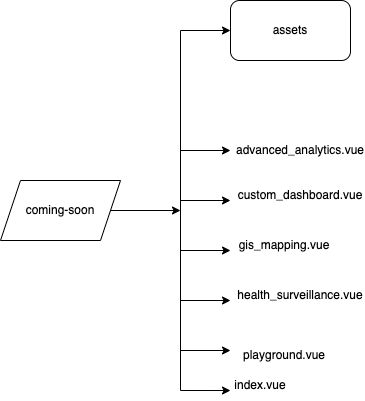

The diagram above was exported from draw.io. Its source (the exported page's mxGraphModel, read from the mxfile embedded in the PNG):
<mxGraphModel dx="1455" dy="906" grid="1" gridSize="10" guides="1" tooltips="1" connect="1" arrows="1" fold="1" page="1" pageScale="1" pageWidth="827" pageHeight="1169" math="0" shadow="0">
  <root>
    <mxCell id="0" />
    <mxCell id="1" parent="0" />
    <mxCell id="GnvxwQD06n4OoDxxudH4-1" value="coming-soon" style="shape=parallelogram;perimeter=parallelogramPerimeter;whiteSpace=wrap;html=1;fixedSize=1;" vertex="1" parent="1">
      <mxGeometry x="100" y="270" width="120" height="60" as="geometry" />
    </mxCell>
    <mxCell id="GnvxwQD06n4OoDxxudH4-2" value="" style="endArrow=classic;html=1;rounded=0;exitX=1;exitY=0.5;exitDx=0;exitDy=0;" edge="1" parent="1" source="GnvxwQD06n4OoDxxudH4-1">
      <mxGeometry width="50" height="50" relative="1" as="geometry">
        <mxPoint x="390" y="360" as="sourcePoint" />
        <mxPoint x="280" y="300" as="targetPoint" />
      </mxGeometry>
    </mxCell>
    <mxCell id="GnvxwQD06n4OoDxxudH4-3" value="" style="endArrow=none;html=1;rounded=0;" edge="1" parent="1">
      <mxGeometry width="50" height="50" relative="1" as="geometry">
        <mxPoint x="280" y="480" as="sourcePoint" />
        <mxPoint x="280" y="120" as="targetPoint" />
      </mxGeometry>
    </mxCell>
    <mxCell id="GnvxwQD06n4OoDxxudH4-4" value="" style="endArrow=classic;html=1;rounded=0;" edge="1" parent="1">
      <mxGeometry width="50" height="50" relative="1" as="geometry">
        <mxPoint x="280" y="120" as="sourcePoint" />
        <mxPoint x="330" y="120" as="targetPoint" />
      </mxGeometry>
    </mxCell>
    <mxCell id="GnvxwQD06n4OoDxxudH4-5" value="" style="endArrow=classic;html=1;rounded=0;" edge="1" parent="1">
      <mxGeometry width="50" height="50" relative="1" as="geometry">
        <mxPoint x="280" y="240" as="sourcePoint" />
        <mxPoint x="330" y="240" as="targetPoint" />
      </mxGeometry>
    </mxCell>
    <mxCell id="GnvxwQD06n4OoDxxudH4-6" value="" style="endArrow=classic;html=1;rounded=0;" edge="1" parent="1">
      <mxGeometry width="50" height="50" relative="1" as="geometry">
        <mxPoint x="280" y="340" as="sourcePoint" />
        <mxPoint x="330" y="340" as="targetPoint" />
      </mxGeometry>
    </mxCell>
    <mxCell id="GnvxwQD06n4OoDxxudH4-7" value="" style="endArrow=classic;html=1;rounded=0;" edge="1" parent="1">
      <mxGeometry width="50" height="50" relative="1" as="geometry">
        <mxPoint x="280" y="390" as="sourcePoint" />
        <mxPoint x="330" y="390" as="targetPoint" />
      </mxGeometry>
    </mxCell>
    <mxCell id="GnvxwQD06n4OoDxxudH4-8" value="" style="endArrow=classic;html=1;rounded=0;entryX=0;entryY=0.667;entryDx=0;entryDy=0;entryPerimeter=0;" edge="1" parent="1" target="GnvxwQD06n4OoDxxudH4-25">
      <mxGeometry width="50" height="50" relative="1" as="geometry">
        <mxPoint x="280" y="480" as="sourcePoint" />
        <mxPoint x="320" y="480" as="targetPoint" />
      </mxGeometry>
    </mxCell>
    <mxCell id="GnvxwQD06n4OoDxxudH4-9" value="assets" style="rounded=1;whiteSpace=wrap;html=1;" vertex="1" parent="1">
      <mxGeometry x="330" y="90" width="120" height="60" as="geometry" />
    </mxCell>
    <mxCell id="GnvxwQD06n4OoDxxudH4-21" value="advanced_analytics.vue" style="text;html=1;strokeColor=none;fillColor=none;align=center;verticalAlign=middle;whiteSpace=wrap;rounded=0;" vertex="1" parent="1">
      <mxGeometry x="370" y="230" width="60" height="20" as="geometry" />
    </mxCell>
    <mxCell id="GnvxwQD06n4OoDxxudH4-23" value="custom_dashboard.vue" style="text;html=1;strokeColor=none;fillColor=none;align=center;verticalAlign=middle;whiteSpace=wrap;rounded=0;" vertex="1" parent="1">
      <mxGeometry x="370" y="270" width="60" height="30" as="geometry" />
    </mxCell>
    <mxCell id="GnvxwQD06n4OoDxxudH4-24" value="gis_mapping.vue" style="text;html=1;strokeColor=none;fillColor=none;align=center;verticalAlign=middle;whiteSpace=wrap;rounded=0;" vertex="1" parent="1">
      <mxGeometry x="354" y="320" width="60" height="30" as="geometry" />
    </mxCell>
    <mxCell id="GnvxwQD06n4OoDxxudH4-25" value="index.vue" style="text;html=1;strokeColor=none;fillColor=none;align=center;verticalAlign=middle;whiteSpace=wrap;rounded=0;" vertex="1" parent="1">
      <mxGeometry x="330" y="460" width="60" height="30" as="geometry" />
    </mxCell>
    <mxCell id="GnvxwQD06n4OoDxxudH4-27" value="" style="endArrow=classic;html=1;rounded=0;" edge="1" parent="1">
      <mxGeometry width="50" height="50" relative="1" as="geometry">
        <mxPoint x="280" y="290" as="sourcePoint" />
        <mxPoint x="330" y="290" as="targetPoint" />
      </mxGeometry>
    </mxCell>
    <mxCell id="GnvxwQD06n4OoDxxudH4-28" value="health_surveillance.vue" style="text;html=1;strokeColor=none;fillColor=none;align=center;verticalAlign=middle;whiteSpace=wrap;rounded=0;" vertex="1" parent="1">
      <mxGeometry x="370" y="370" width="60" height="30" as="geometry" />
    </mxCell>
    <mxCell id="GnvxwQD06n4OoDxxudH4-29" value="" style="endArrow=classic;html=1;rounded=0;" edge="1" parent="1">
      <mxGeometry width="50" height="50" relative="1" as="geometry">
        <mxPoint x="280" y="440" as="sourcePoint" />
        <mxPoint x="330" y="440" as="targetPoint" />
      </mxGeometry>
    </mxCell>
    <mxCell id="GnvxwQD06n4OoDxxudH4-30" value="playground.vue" style="text;html=1;strokeColor=none;fillColor=none;align=center;verticalAlign=middle;whiteSpace=wrap;rounded=0;" vertex="1" parent="1">
      <mxGeometry x="354" y="430" width="60" height="30" as="geometry" />
    </mxCell>
  </root>
</mxGraphModel>